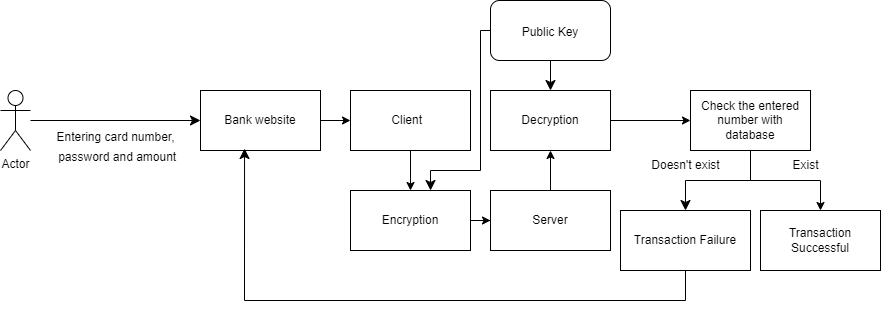

The diagram above was exported from draw.io. Its source (the exported page's mxGraphModel, read from the mxfile embedded in the PNG):
<mxGraphModel dx="1730" dy="488" grid="1" gridSize="10" guides="1" tooltips="1" connect="1" arrows="1" fold="1" page="1" pageScale="1" pageWidth="850" pageHeight="1100" math="0" shadow="0">
  <root>
    <mxCell id="0" />
    <mxCell id="1" parent="0" />
    <mxCell id="YDr-AaNaClM5xGEHM6Wr-41" value="" style="edgeStyle=none;curved=1;rounded=0;orthogonalLoop=1;jettySize=auto;html=1;fontSize=12;startSize=8;endSize=8;fontStyle=0;fontFamily=Helvetica;" parent="1" source="YDr-AaNaClM5xGEHM6Wr-1" target="YDr-AaNaClM5xGEHM6Wr-3" edge="1">
      <mxGeometry relative="1" as="geometry" />
    </mxCell>
    <mxCell id="YDr-AaNaClM5xGEHM6Wr-1" value="Actor" style="shape=umlActor;verticalLabelPosition=bottom;verticalAlign=top;html=1;outlineConnect=0;fontStyle=0;fontFamily=Helvetica;" parent="1" vertex="1">
      <mxGeometry x="-80" y="170" width="30" height="60" as="geometry" />
    </mxCell>
    <mxCell id="YDr-AaNaClM5xGEHM6Wr-10" value="" style="edgeStyle=orthogonalEdgeStyle;rounded=0;orthogonalLoop=1;jettySize=auto;html=1;fontStyle=0;fontFamily=Helvetica;" parent="1" source="YDr-AaNaClM5xGEHM6Wr-3" target="YDr-AaNaClM5xGEHM6Wr-9" edge="1">
      <mxGeometry relative="1" as="geometry" />
    </mxCell>
    <mxCell id="YDr-AaNaClM5xGEHM6Wr-3" value="Bank website" style="rounded=0;whiteSpace=wrap;html=1;fontStyle=0;fontFamily=Helvetica;" parent="1" vertex="1">
      <mxGeometry x="120" y="170" width="120" height="60" as="geometry" />
    </mxCell>
    <mxCell id="YDr-AaNaClM5xGEHM6Wr-12" value="" style="edgeStyle=orthogonalEdgeStyle;rounded=0;orthogonalLoop=1;jettySize=auto;html=1;fontStyle=0;fontFamily=Helvetica;" parent="1" source="YDr-AaNaClM5xGEHM6Wr-9" target="YDr-AaNaClM5xGEHM6Wr-11" edge="1">
      <mxGeometry relative="1" as="geometry" />
    </mxCell>
    <mxCell id="YDr-AaNaClM5xGEHM6Wr-14" value="" style="edgeStyle=orthogonalEdgeStyle;rounded=0;orthogonalLoop=1;jettySize=auto;html=1;fontStyle=0;fontFamily=Helvetica;" parent="1" source="YDr-AaNaClM5xGEHM6Wr-11" target="YDr-AaNaClM5xGEHM6Wr-13" edge="1">
      <mxGeometry relative="1" as="geometry" />
    </mxCell>
    <mxCell id="YDr-AaNaClM5xGEHM6Wr-11" value="Encryption" style="whiteSpace=wrap;html=1;rounded=0;fontStyle=0;fontFamily=Helvetica;" parent="1" vertex="1">
      <mxGeometry x="270" y="270" width="120" height="60" as="geometry" />
    </mxCell>
    <mxCell id="YDr-AaNaClM5xGEHM6Wr-16" value="" style="edgeStyle=orthogonalEdgeStyle;rounded=0;orthogonalLoop=1;jettySize=auto;html=1;fontStyle=0;fontFamily=Helvetica;" parent="1" source="YDr-AaNaClM5xGEHM6Wr-13" target="YDr-AaNaClM5xGEHM6Wr-15" edge="1">
      <mxGeometry relative="1" as="geometry" />
    </mxCell>
    <mxCell id="YDr-AaNaClM5xGEHM6Wr-13" value="Server" style="whiteSpace=wrap;html=1;rounded=0;fontStyle=0;fontFamily=Helvetica;" parent="1" vertex="1">
      <mxGeometry x="410" y="270" width="120" height="60" as="geometry" />
    </mxCell>
    <mxCell id="YDr-AaNaClM5xGEHM6Wr-18" value="" style="edgeStyle=orthogonalEdgeStyle;rounded=0;orthogonalLoop=1;jettySize=auto;html=1;fontStyle=0;fontFamily=Helvetica;" parent="1" source="YDr-AaNaClM5xGEHM6Wr-15" target="YDr-AaNaClM5xGEHM6Wr-17" edge="1">
      <mxGeometry relative="1" as="geometry" />
    </mxCell>
    <mxCell id="YDr-AaNaClM5xGEHM6Wr-15" value="Decryption" style="whiteSpace=wrap;html=1;rounded=0;fontStyle=0;fontFamily=Helvetica;" parent="1" vertex="1">
      <mxGeometry x="410" y="170" width="120" height="60" as="geometry" />
    </mxCell>
    <mxCell id="YDr-AaNaClM5xGEHM6Wr-31" style="edgeStyle=orthogonalEdgeStyle;rounded=0;orthogonalLoop=1;jettySize=auto;html=1;entryX=0.5;entryY=0;entryDx=0;entryDy=0;fontStyle=0;fontFamily=Helvetica;" parent="1" source="YDr-AaNaClM5xGEHM6Wr-17" target="YDr-AaNaClM5xGEHM6Wr-23" edge="1">
      <mxGeometry relative="1" as="geometry" />
    </mxCell>
    <mxCell id="YDr-AaNaClM5xGEHM6Wr-42" style="edgeStyle=orthogonalEdgeStyle;rounded=0;orthogonalLoop=1;jettySize=auto;html=1;fontSize=12;startSize=8;endSize=8;fontStyle=0;fontFamily=Helvetica;" parent="1" source="YDr-AaNaClM5xGEHM6Wr-17" target="YDr-AaNaClM5xGEHM6Wr-19" edge="1">
      <mxGeometry relative="1" as="geometry" />
    </mxCell>
    <mxCell id="YDr-AaNaClM5xGEHM6Wr-17" value="Check the entered number with database" style="whiteSpace=wrap;html=1;rounded=0;fontStyle=0;fontFamily=Helvetica;" parent="1" vertex="1">
      <mxGeometry x="610" y="170" width="120" height="60" as="geometry" />
    </mxCell>
    <mxCell id="YDr-AaNaClM5xGEHM6Wr-19" value="Transaction Failure" style="whiteSpace=wrap;html=1;rounded=0;fontStyle=0;fontFamily=Helvetica;" parent="1" vertex="1">
      <mxGeometry x="540" y="290" width="130" height="60" as="geometry" />
    </mxCell>
    <mxCell id="YDr-AaNaClM5xGEHM6Wr-23" value="Transaction Successful" style="whiteSpace=wrap;html=1;fontStyle=0;fontFamily=Helvetica;" parent="1" vertex="1">
      <mxGeometry x="680" y="290" width="120" height="60" as="geometry" />
    </mxCell>
    <mxCell id="YDr-AaNaClM5xGEHM6Wr-27" value="Doesn't exist" style="text;html=1;align=center;verticalAlign=middle;resizable=0;points=[];autosize=1;strokeColor=none;fillColor=none;fontStyle=0;fontFamily=Helvetica;" parent="1" vertex="1">
      <mxGeometry x="560" y="230" width="90" height="30" as="geometry" />
    </mxCell>
    <mxCell id="YDr-AaNaClM5xGEHM6Wr-29" value="Exist" style="text;html=1;align=center;verticalAlign=middle;resizable=0;points=[];autosize=1;strokeColor=none;fillColor=none;fontStyle=0;fontFamily=Helvetica;" parent="1" vertex="1">
      <mxGeometry x="700" y="230" width="50" height="30" as="geometry" />
    </mxCell>
    <mxCell id="YDr-AaNaClM5xGEHM6Wr-9" value="Client&amp;nbsp;&amp;nbsp;" style="whiteSpace=wrap;html=1;rounded=0;fontStyle=0;fontFamily=Helvetica;" parent="1" vertex="1">
      <mxGeometry x="270" y="170" width="120" height="60" as="geometry" />
    </mxCell>
    <mxCell id="YDr-AaNaClM5xGEHM6Wr-44" value="&lt;font style=&quot;font-size: 12px;&quot;&gt;Entering card number,&lt;br&gt;&amp;nbsp;password and amount&lt;/font&gt;" style="text;html=1;align=center;verticalAlign=middle;resizable=0;points=[];autosize=1;strokeColor=none;fillColor=none;fontSize=16;fontStyle=0;fontFamily=Helvetica;" parent="1" vertex="1">
      <mxGeometry x="-35" y="200" width="140" height="50" as="geometry" />
    </mxCell>
    <mxCell id="8Id9EXw6ZWFXrGK72h0h-14" style="edgeStyle=orthogonalEdgeStyle;rounded=0;orthogonalLoop=1;jettySize=auto;html=1;entryX=0.367;entryY=0.967;entryDx=0;entryDy=0;entryPerimeter=0;fontSize=12;startSize=8;endSize=8;" parent="1" source="YDr-AaNaClM5xGEHM6Wr-19" target="YDr-AaNaClM5xGEHM6Wr-3" edge="1">
      <mxGeometry relative="1" as="geometry">
        <Array as="points">
          <mxPoint x="605" y="380" />
          <mxPoint x="164" y="380" />
        </Array>
      </mxGeometry>
    </mxCell>
    <mxCell id="JyyME8JUeaj18vnFQJsU-1" value="" style="edgeStyle=none;curved=1;rounded=0;orthogonalLoop=1;jettySize=auto;html=1;fontSize=12;startSize=8;endSize=8;" edge="1" parent="1" source="8Id9EXw6ZWFXrGK72h0h-15" target="YDr-AaNaClM5xGEHM6Wr-15">
      <mxGeometry relative="1" as="geometry" />
    </mxCell>
    <mxCell id="8Id9EXw6ZWFXrGK72h0h-15" value="&lt;font style=&quot;font-size: 12px;&quot;&gt;Public Key&lt;/font&gt;" style="rounded=1;whiteSpace=wrap;html=1;fontSize=16;" parent="1" vertex="1">
      <mxGeometry x="410" y="80" width="120" height="60" as="geometry" />
    </mxCell>
    <mxCell id="JyyME8JUeaj18vnFQJsU-2" style="edgeStyle=orthogonalEdgeStyle;rounded=0;orthogonalLoop=1;jettySize=auto;html=1;entryX=0.667;entryY=0;entryDx=0;entryDy=0;entryPerimeter=0;fontSize=12;startSize=8;endSize=8;" edge="1" parent="1" source="8Id9EXw6ZWFXrGK72h0h-15" target="YDr-AaNaClM5xGEHM6Wr-11">
      <mxGeometry relative="1" as="geometry">
        <Array as="points">
          <mxPoint x="400" y="110" />
          <mxPoint x="400" y="250" />
          <mxPoint x="350" y="250" />
        </Array>
      </mxGeometry>
    </mxCell>
  </root>
</mxGraphModel>